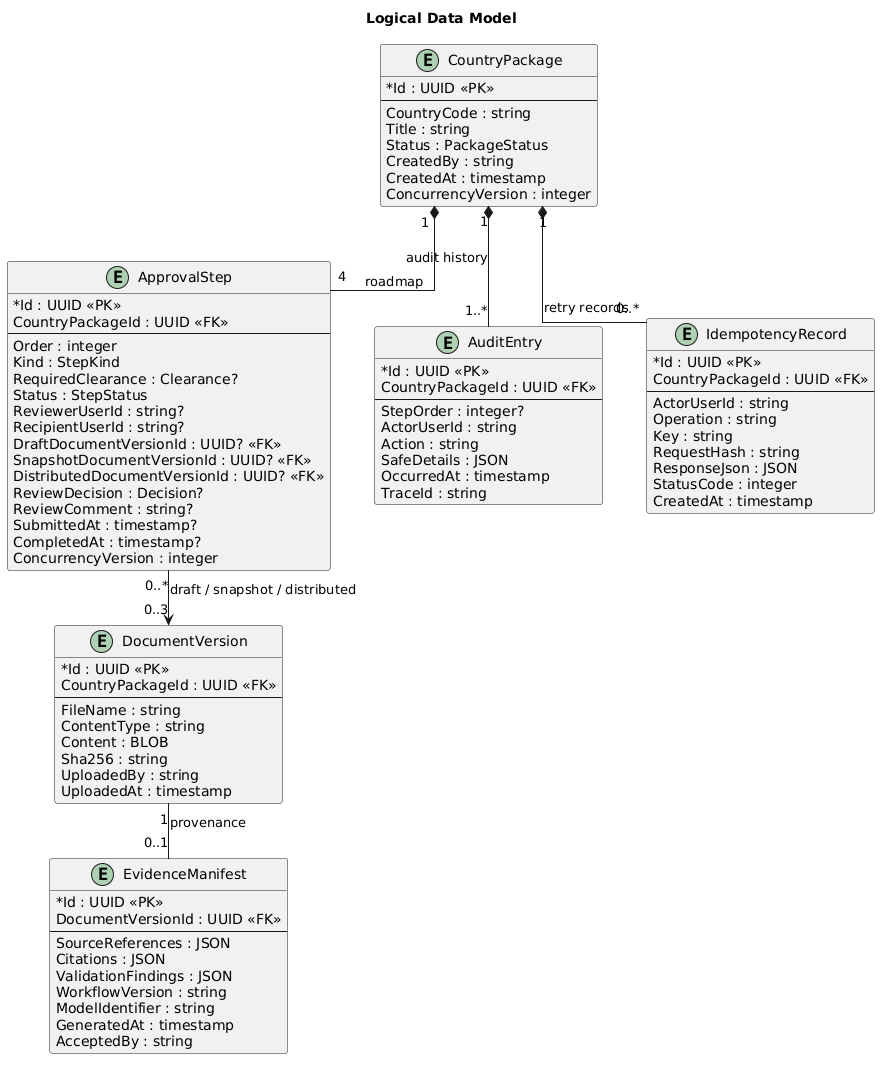

The diagram above was rendered by PlantUML. Its source (embedded in the PNG):
@startuml
title Logical Data Model
top to bottom direction
hide methods
skinparam shadowing false
skinparam linetype ortho
skinparam classAttributeIconSize 0
skinparam nodesep 45
skinparam ranksep 55

entity CountryPackage {
  * Id : UUID <<PK>>
  --
  CountryCode : string
  Title : string
  Status : PackageStatus
  CreatedBy : string
  CreatedAt : timestamp
  ConcurrencyVersion : integer
}

entity ApprovalStep {
  * Id : UUID <<PK>>
  CountryPackageId : UUID <<FK>>
  --
  Order : integer
  Kind : StepKind
  RequiredClearance : Clearance?
  Status : StepStatus
  ReviewerUserId : string?
  RecipientUserId : string?
  DraftDocumentVersionId : UUID? <<FK>>
  SnapshotDocumentVersionId : UUID? <<FK>>
  DistributedDocumentVersionId : UUID? <<FK>>
  ReviewDecision : Decision?
  ReviewComment : string?
  SubmittedAt : timestamp?
  CompletedAt : timestamp?
  ConcurrencyVersion : integer
}

entity DocumentVersion {
  * Id : UUID <<PK>>
  CountryPackageId : UUID <<FK>>
  --
  FileName : string
  ContentType : string
  Content : BLOB
  Sha256 : string
  UploadedBy : string
  UploadedAt : timestamp
}

entity AuditEntry {
  * Id : UUID <<PK>>
  CountryPackageId : UUID <<FK>>
  --
  StepOrder : integer?
  ActorUserId : string
  Action : string
  SafeDetails : JSON
  OccurredAt : timestamp
  TraceId : string
}

entity IdempotencyRecord {
  * Id : UUID <<PK>>
  CountryPackageId : UUID <<FK>>
  --
  ActorUserId : string
  Operation : string
  Key : string
  RequestHash : string
  ResponseJson : JSON
  StatusCode : integer
  CreatedAt : timestamp
}

entity EvidenceManifest {
  * Id : UUID <<PK>>
  DocumentVersionId : UUID <<FK>>
  --
  SourceReferences : JSON
  Citations : JSON
  ValidationFindings : JSON
  WorkflowVersion : string
  ModelIdentifier : string
  GeneratedAt : timestamp
  AcceptedBy : string
}

CountryPackage "1" *-- "4" ApprovalStep : roadmap
ApprovalStep "0..*" --> "0..3" DocumentVersion : "draft / snapshot / distributed"
CountryPackage "1" *-- "1..*" AuditEntry : audit history
CountryPackage "1" *-- "0..*" IdempotencyRecord : retry records
DocumentVersion "1" -- "0..1" EvidenceManifest : provenance
@enduml